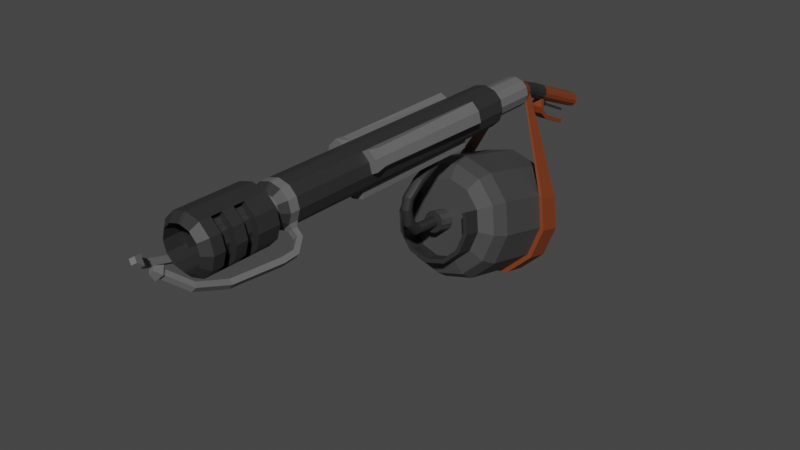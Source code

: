 # Source: flamethrower.blend  (saved by Blender 3.4.6; exported with 4.5.12 LTS)
import bpy
from mathutils import Matrix  # noqa: F401  (used for matrix-valued properties, if any)

bpy.ops.wm.read_factory_settings(use_empty=True)
scene = bpy.context.scene
scene.name = 'Scene'

# ---- collections
col_collection = bpy.data.collections.new('Collection'); scene.collection.children.link(col_collection)

# ---- materials (node trees are filled in below, after node groups)
mat_metal = bpy.data.materials.new('metal')
mat_metal.use_transparent_shadow = False
mat_handle = bpy.data.materials.new('handle')
mat_handle.use_transparent_shadow = False
mat_tank = bpy.data.materials.new('tank')
mat_tank.alpha_threshold = 0.0
mat_tank.use_transparent_shadow = False
mat_tank.roughness = 0.5
mat_tank.line_color = (0.0, 0.0, 0.0, 1.0)
mat_metal2 = bpy.data.materials.new('metal2')
mat_metal2.use_transparent_shadow = False

# ---- material node trees
mat_metal.use_nodes = True; mat_metal.node_tree.nodes.clear()
_N = mat_metal.node_tree.nodes; _L = mat_metal.node_tree.links
n0 = _N.new('ShaderNodeBsdfPrincipled'); n0.name = 'Principled BSDF'; n0.location = (10, 300)
n0.distribution = 'GGX'
n0.subsurface_method = 'RANDOM_WALK_SKIN'
n0.inputs[0].default_value = (0.02539, 0.02539, 0.02539, 1.0)
n0.inputs[3].default_value = 1.45
n0.inputs[27].default_value = (0.0, 0.0, 0.0, 1.0)
n0.inputs[28].default_value = 1.0
n1 = _N.new('ShaderNodeOutputMaterial'); n1.name = 'Material Output'; n1.location = (300, 300)
_L.new(n0.outputs[0], n1.inputs[0])
n1.is_active_output = True
mat_handle.use_nodes = True; mat_handle.node_tree.nodes.clear()
_N = mat_handle.node_tree.nodes; _L = mat_handle.node_tree.links
n0 = _N.new('ShaderNodeBsdfPrincipled'); n0.name = 'Principled BSDF'; n0.location = (10, 300)
n0.distribution = 'GGX'
n0.subsurface_method = 'RANDOM_WALK_SKIN'
n0.inputs[0].default_value = (0.2019, 0.04287, 0.01148, 1.0)
n0.inputs[3].default_value = 1.45
n0.inputs[27].default_value = (0.0, 0.0, 0.0, 1.0)
n0.inputs[28].default_value = 1.0
n1 = _N.new('ShaderNodeOutputMaterial'); n1.name = 'Material Output'; n1.location = (300, 300)
_L.new(n0.outputs[0], n1.inputs[0])
n1.is_active_output = True
mat_tank.use_nodes = True; mat_tank.node_tree.nodes.clear()
_N = mat_tank.node_tree.nodes; _L = mat_tank.node_tree.links
n0 = _N.new('ShaderNodeOutputMaterial'); n0.name = 'Material Output'; n0.location = (300, 300)
n1 = _N.new('ShaderNodeBsdfPrincipled'); n1.name = 'Principled BSDF'; n1.location = (10, 300)
n1.distribution = 'GGX'
n1.subsurface_method = 'RANDOM_WALK_SKIN'
n1.inputs[0].default_value = (0.05497, 0.05497, 0.05497, 1.0)
n1.inputs[3].default_value = 1.45
n1.inputs[27].default_value = (0.0, 0.0, 0.0, 1.0)
n1.inputs[28].default_value = 1.0
_L.new(n1.outputs[0], n0.inputs[0])
n0.is_active_output = True
mat_metal2.use_nodes = True; mat_metal2.node_tree.nodes.clear()
_N = mat_metal2.node_tree.nodes; _L = mat_metal2.node_tree.links
n0 = _N.new('ShaderNodeBsdfPrincipled'); n0.name = 'Principled BSDF'; n0.location = (10, 300)
n0.distribution = 'GGX'
n0.subsurface_method = 'RANDOM_WALK_SKIN'
n0.inputs[0].default_value = (0.1329, 0.1329, 0.1329, 1.0)
n0.inputs[3].default_value = 1.45
n0.inputs[27].default_value = (0.0, 0.0, 0.0, 1.0)
n0.inputs[28].default_value = 1.0
n1 = _N.new('ShaderNodeOutputMaterial'); n1.name = 'Material Output'; n1.location = (300, 300)
_L.new(n0.outputs[0], n1.inputs[0])
n1.is_active_output = True

# ---- world
world_world = bpy.data.worlds.new('World'); scene.world = world_world
world_world.use_nodes = True; world_world.node_tree.nodes.clear()
_N = world_world.node_tree.nodes; _L = world_world.node_tree.links
n0 = _N.new('ShaderNodeOutputWorld'); n0.name = 'World Output'; n0.location = (300, 300)
n1 = _N.new('ShaderNodeBackground'); n1.name = 'Background'; n1.location = (10, 300)
n1.inputs[0].default_value = (0.05088, 0.05088, 0.05088, 1.0)
_L.new(n1.outputs[0], n0.inputs[0])
n0.is_active_output = True
world_world.color = (0.05088, 0.05088, 0.05088)
world_world.use_sun_shadow = False
world_world.sun_shadow_jitter_overblur = 0.0

# ---- meshes
me_cylinder = bpy.data.meshes.new('Cylinder')
me_cylinder.from_pydata([(0.0, 1.27, 0.3695), (0.0, 1.09, 1.0), (0.0, 1.289, 0.8515), (0.0, -0.7335, 0.5906), (0.0, -0.2255, 1.318), (0.0, -0.4709, 1.276), (0.2145, 1.257, 0.3136), (0.5, 1.058, 0.8702), (0.451, 1.261, 0.734), (0.08711, -0.739, 0.568), (0.5, -0.2569, 1.187), (0.451, -0.4992, 1.158), (0.3715, 1.22, 0.161), (0.866, 0.9726, 0.5144), (0.7811, 1.183, 0.4131), (0.1509, -0.754, 0.506), (0.866, -0.3427, 0.8315), (0.7811, -0.5766, 0.8375), (0.4289, 1.17, -0.04751), (1.0, 0.8554, 0.02831), (0.9019, 1.078, -0.0253), (0.1742, -0.7744, 0.4213), (1.0, -0.4599, 0.3455), (0.9019, -0.6823, 0.3991), (0.3715, 1.12, -0.256), (0.866, 0.7382, -0.4578), (0.7811, 0.9721, -0.4637), (0.1509, -0.7948, 0.3366), (0.866, -0.5771, -0.1406), (0.7811, -0.788, -0.03932), (0.2145, 1.083, -0.4086), (0.5, 0.6524, -0.8136), (0.451, 0.8947, -0.7846), (0.08711, -0.8097, 0.2746), (0.5, -0.6629, -0.4964), (0.451, -0.8654, -0.3602), (0.0, 1.069, -0.4645), (0.0, 0.621, -0.9438), (0.0, 0.8664, -0.9021), (0.0, -0.8152, 0.2519), (0.0, -0.6943, -0.6267), (0.0, -0.8937, -0.4777), (0.3326, 1.305, 0.5124), (0.0, 1.326, 0.5991), (0.576, 1.248, 0.2758), (0.6651, 1.17, -0.04751), (0.576, 1.092, -0.3708), (0.3326, 1.035, -0.6075), (0.0, 1.014, -0.6941), (0.3326, 1.46, 0.475), (0.0, 1.481, 0.5616), (0.576, 1.403, 0.2383), (0.6651, 1.325, -0.08494), (0.576, 1.247, -0.4082), (0.3326, 1.19, -0.6449), (0.0, 1.169, -0.7315), (0.2996, 1.447, 0.4196), (0.0, 1.466, 0.4976), (0.519, 1.395, 0.2063), (0.5992, 1.325, -0.08494), (0.519, 1.255, -0.3762), (0.2996, 1.204, -0.5894), (0.0, 1.185, -0.6675), (0.0, -0.6185, 1.068), (0.3326, -0.6394, 0.9812), (0.576, -0.6964, 0.7446), (0.6651, -0.7744, 0.4213), (0.576, -0.8523, 0.09799), (0.3326, -0.9094, -0.1387), (0.0, -0.9303, -0.2253), (0.576, -0.9837, 0.8138), (0.6651, -1.062, 0.4905), (0.576, -1.14, 0.1673), (0.3326, -1.197, -0.0694), (0.0, -1.218, -0.156), (0.5145, -0.992, 0.7793), (0.5941, -1.062, 0.4905), (0.5145, -1.131, 0.2018), (0.2971, -1.182, -0.009646), (0.0, -1.201, -0.08703), (0.0, -0.6351, 0.9989), (0.2971, -0.6538, 0.9215), (0.5145, -0.7048, 0.7101), (0.5941, -0.7744, 0.4213), (0.5145, -0.844, 0.1325), (0.2971, -0.895, -0.07891), (0.0, -0.9136, -0.1563), (0.0, -1.002, 0.6553), (0.08711, -1.007, 0.6326), (0.1509, -1.022, 0.5706), (0.1742, -1.042, 0.4859), (0.1509, -1.063, 0.4012), (0.08711, -1.078, 0.3393), (0.0, -1.083, 0.3166), (0.0, -1.027, 0.572), (0.04367, -1.029, 0.5604), (0.07564, -1.035, 0.5289), (0.08734, -1.042, 0.4859), (0.07564, -1.05, 0.4429), (0.04367, -1.055, 0.4114), (0.0, -1.057, 0.3999), (0.0, -1.428, 0.6109), (0.04367, -1.433, 0.6004), (0.07564, -1.447, 0.5716), (0.08734, -1.466, 0.5322), (0.07564, -1.485, 0.4928), (0.04367, -1.499, 0.464), (0.0, -1.504, 0.4534), (0.0, -1.571, 0.7547), (0.04367, -1.581, 0.7493), (0.07564, -1.609, 0.7345), (0.08734, -1.648, 0.7143), (0.07564, -1.687, 0.694), (0.04367, -1.715, 0.6792), (0.0, -1.726, 0.6738), (0.0, -1.605, 0.9577), (0.04367, -1.617, 0.9581), (0.07564, -1.649, 0.959), (0.08734, -1.692, 0.9603), (0.07564, -1.736, 0.9616), (0.04367, -1.768, 0.9626), (0.0, -1.78, 0.963), (0.0, -1.58, 1.075), (0.04367, -1.589, 1.082), (0.07564, -1.616, 1.099), (0.08734, -1.653, 1.123), (0.07564, -1.69, 1.146), (0.04367, -1.717, 1.164), (0.0, -1.727, 1.17), (0.0, -1.355, 1.246), (0.04367, -1.362, 1.256), (0.07564, -1.379, 1.283), (0.08734, -1.402, 1.32), (0.07564, -1.425, 1.356), (0.04367, -1.443, 1.384), (0.0, -1.449, 1.393), (0.0, -1.013, 1.419), (0.04367, -1.02, 1.428), (0.07564, -1.04, 1.453), (0.08734, -1.067, 1.487), (0.07564, -1.095, 1.521), (0.04367, -1.115, 1.546), (0.0, -1.122, 1.555), (0.0, -0.829, 1.646), (0.04367, -0.8399, 1.65), (0.07564, -0.8695, 1.662), (0.08734, -0.91, 1.679), (0.07564, -0.9505, 1.695), (0.04367, -0.9801, 1.707), (0.0, -0.9909, 1.712), (0.0, -0.7934, 2.026), (0.04367, -0.8051, 2.027), (0.07564, -0.8369, 2.03), (0.08734, -0.8805, 2.033), (0.07564, -0.924, 2.037), (0.04367, -0.9558, 2.039), (0.0, -0.9675, 2.04), (0.01405, -4.41, 1.694), (0.01405, 0.2047, 1.694), (0.01405, 0.2047, 2.372), (0.01405, -4.41, 2.372), (0.1837, 0.2047, 2.327), (0.1837, -4.41, 2.327), (0.3079, 0.2047, 2.203), (0.3079, -4.41, 2.203), (0.3534, 0.2047, 2.033), (0.3534, -4.41, 2.033), (0.3079, 0.2047, 1.863), (0.3079, -4.41, 1.863), (0.1837, 0.2047, 1.739), (0.1837, -4.41, 1.739), (0.1373, 0.3233, 2.247), (0.2276, 0.3233, 2.156), (0.01405, 0.3233, 2.28), (0.01405, 0.3233, 1.786), (0.2606, 0.3233, 2.033), (0.2276, 0.3233, 1.91), (0.1373, 0.3233, 1.819), (0.1373, 1.04, 2.247), (0.2276, 1.04, 2.156), (0.01405, 1.04, 2.28), (0.01405, 1.04, 1.786), (0.2606, 1.04, 2.033), (0.2276, 1.04, 1.91), (0.1373, 1.04, 1.819), (0.1837, -0.5172, 2.327), (0.01405, -0.5172, 2.372), (0.01405, -0.5172, 1.694), (0.3079, -0.5172, 2.203), (0.3534, -0.5172, 2.033), (0.3079, -0.5172, 1.863), (0.1837, -0.5172, 1.739), (0.01405, -2.864, 1.694), (0.1837, -2.864, 2.327), (0.01405, -2.864, 2.372), (0.3079, -2.864, 2.203), (0.3534, -2.864, 2.033), (0.3079, -2.864, 1.863), (0.1837, -2.864, 1.739), (0.1837, -2.864, 1.608), (0.1837, -0.5172, 1.608), (0.01405, -0.5172, 1.562), (0.01405, -2.864, 1.562), (0.2959, -2.864, 2.386), (0.2959, -0.5172, 2.386), (0.4201, -2.864, 2.262), (0.4201, -0.5172, 2.262), (0.4656, -2.864, 2.092), (0.4656, -0.5172, 2.092), (0.209, -4.509, 2.146), (0.1266, -4.509, 2.228), (0.01405, -4.509, 2.258), (0.01405, -4.509, 1.808), (0.2392, -4.509, 2.033), (0.209, -4.509, 1.92), (0.1266, -4.509, 1.838), (0.209, -4.607, 2.146), (0.1266, -4.607, 2.228), (0.01405, -4.607, 2.258), (0.01405, -4.607, 1.808), (0.2392, -4.607, 2.033), (0.209, -4.607, 1.92), (0.1266, -4.607, 1.838), (0.3986, -4.705, 2.255), (0.236, -4.705, 2.418), (0.01405, -4.705, 2.477), (0.01405, -4.705, 1.589), (0.458, -4.705, 2.033), (0.3986, -4.705, 1.811), (0.236, -4.705, 1.649), (0.3986, -5.784, 2.255), (0.236, -5.784, 2.418), (0.01405, -5.784, 2.477), (0.01405, -5.784, 1.589), (0.458, -5.784, 2.033), (0.3986, -5.784, 1.811), (0.236, -5.784, 1.649), (0.2942, -5.898, 2.195), (0.1758, -5.898, 2.313), (0.01405, -5.898, 2.357), (0.01405, -5.898, 1.71), (0.3376, -5.898, 2.033), (0.2942, -5.898, 1.871), (0.1758, -5.898, 1.753), (0.01405, -5.604, 2.477), (0.01405, -5.424, 2.477), (0.01405, -5.244, 2.477), (0.01405, -5.064, 2.477), (0.01405, -4.885, 2.477), (0.236, -4.885, 1.649), (0.236, -5.064, 1.649), (0.236, -5.244, 1.649), (0.236, -5.424, 1.649), (0.236, -5.604, 1.649), (0.01405, -5.604, 1.589), (0.01405, -5.424, 1.589), (0.01405, -5.244, 1.589), (0.01405, -5.064, 1.589), (0.01405, -4.885, 1.589), (0.3986, -4.885, 2.255), (0.3986, -5.064, 2.255), (0.3986, -5.244, 2.255), (0.3986, -5.424, 2.255), (0.3986, -5.604, 2.255), (0.458, -5.604, 2.033), (0.458, -5.424, 2.033), (0.458, -5.244, 2.033), (0.458, -5.064, 2.033), (0.458, -4.885, 2.033), (0.236, -5.604, 2.418), (0.236, -5.424, 2.418), (0.236, -5.244, 2.418), (0.236, -5.064, 2.418), (0.236, -4.885, 2.418), (0.3986, -5.604, 1.811), (0.3986, -5.424, 1.811), (0.3986, -5.244, 1.811), (0.3986, -5.064, 1.811), (0.3986, -4.885, 1.811), (0.0, -4.41, 2.369), (0.0, 0.2047, 2.369), (0.0, -4.41, 1.697), (0.0, 0.2047, 1.697), (0.0, 0.3233, 2.276), (0.0, 0.3233, 1.79), (0.0, 1.04, 2.276), (0.0, 1.04, 1.79), (0.0, -0.5172, 1.697), (0.0, -0.5172, 2.369), (0.0, -2.864, 1.697), (0.0, -2.864, 2.369), (0.0, -0.5172, 1.566), (0.0, -2.864, 1.566), (0.0, -4.509, 2.254), (0.0, -4.509, 1.812), (0.0, -4.607, 2.254), (0.0, -4.607, 1.812), (0.0, -4.705, 2.473), (0.0, -4.705, 1.593), (0.0, -5.784, 2.473), (0.0, -5.784, 1.593), (0.0, -5.898, 2.353), (0.0, -5.898, 1.713), (0.0, -4.885, 1.593), (0.0, -5.064, 1.593), (0.0, -5.244, 1.593), (0.0, -5.424, 1.593), (0.0, -5.604, 1.593), (0.0, -4.885, 2.473), (0.0, -5.064, 2.473), (0.0, -5.244, 2.473), (0.0, -5.424, 2.473), (0.0, -5.604, 2.473), (0.07714, -5.064, 1.649), (0.07714, -5.244, 1.649), (0.07714, -5.424, 1.649), (0.07714, -5.604, 1.649), (0.2397, -5.064, 2.255), (0.2397, -5.244, 2.255), (0.2397, -5.424, 2.255), (0.2397, -5.604, 2.255), (0.2991, -5.604, 2.033), (0.2991, -5.424, 2.033), (0.2991, -5.244, 2.033), (0.2991, -5.064, 2.033), (0.07714, -5.604, 2.418), (0.07714, -5.424, 2.418), (0.07714, -5.244, 2.418), (0.07714, -5.064, 2.418), (0.2397, -5.604, 1.811), (0.2397, -5.424, 1.811), (0.2397, -5.244, 1.811), (0.2397, -5.064, 1.811), (0.2942, -4.771, 2.195), (0.1758, -4.771, 2.313), (0.01405, -4.771, 2.357), (0.0, -4.771, 1.713), (0.01405, -4.771, 1.71), (0.3376, -4.771, 2.033), (0.2942, -4.771, 1.871), (0.1758, -4.771, 1.753), (0.0, -4.771, 2.353), (0.1837, -2.7, 2.327), (0.01405, -2.7, 2.372), (0.3534, -2.7, 2.033), (0.3079, -2.7, 1.863), (0.1837, -2.7, 1.739), (0.1837, -2.7, 1.608), (0.01405, -2.7, 1.562), (0.316, -2.682, 2.357), (0.4147, -2.682, 2.259), (0.4509, -2.682, 2.124), (0.0, -2.7, 1.566), (0.0, -2.7, 2.369), (0.1837, -2.53, 2.327), (0.01405, -2.53, 2.372), (0.3534, -2.53, 2.033), (0.3079, -2.53, 1.863), (0.1837, -2.53, 1.739), (0.1837, -2.53, 1.608), (0.316, -2.548, 2.357), (0.4147, -2.548, 2.259), (0.4509, -2.548, 2.124), (0.0, -2.53, 1.566), (0.0, -2.53, 2.369), (0.01405, -2.53, 1.562), (0.1254, 1.225, 2.141), (0.171, 1.225, 2.095), (0.06306, 1.225, 2.158), (0.0, 1.225, 2.156), (0.1877, 1.225, 2.033), (0.171, 1.225, 1.971), (0.1254, 1.225, 1.925), (0.06306, 1.225, 1.908), (0.0, 1.225, 1.91), (0.1254, 1.225, 2.141), (0.171, 1.225, 2.095), (0.06306, 1.225, 2.158), (0.0, 1.225, 2.156), (0.1877, 1.225, 2.033), (0.171, 1.225, 1.971), (0.1254, 1.225, 1.925), (0.06306, 1.225, 1.908), (0.0, 1.225, 1.91), (0.06561, 1.596, 2.014), (0.1115, 1.578, 1.973), (0.0, 1.603, 2.029), (0.0, 1.602, 2.027), (0.1286, 1.554, 1.915), (0.1122, 1.531, 1.857), (0.06687, 1.514, 1.815), (0.0, 1.508, 1.799), (0.0, 1.509, 1.8), (0.0, 0.7053, 1.093), (0.5, 0.6739, 0.9629), (0.866, 0.5881, 0.6071), (1.0, 0.4709, 0.121), (0.866, 0.3537, -0.365), (0.5, 0.2679, -0.7209), (0.0, 0.2365, -0.8511), (0.9339, 0.9634, 0.4763), (1.068, 0.8462, -0.009798), (0.9339, 0.729, -0.4959), (0.5679, 0.6432, -0.8517), (0.0, 0.6118, -0.9819), (0.9339, 0.5789, 0.569), (1.068, 0.4617, 0.08292), (0.9339, 0.3445, -0.4032), (0.5679, 0.2587, -0.759), (0.0, 0.2273, -0.8892), (0.1087, 1.117, 2.128), (0.1087, 1.254, 2.095), (0.1327, 1.25, 2.082), (0.1327, 1.114, 2.114), (0.01405, -4.254, 1.694), (0.1837, -4.254, 2.327), (0.01405, -4.254, 2.372), (0.3079, -4.254, 2.203), (0.3534, -4.254, 2.033), (0.3079, -4.254, 1.863), (0.1837, -4.254, 1.739), (0.0, -4.254, 1.697), (0.0, -4.254, 2.369), (0.255, -4.376, 1.722), (0.3249, -4.376, 1.792), (0.3249, -4.288, 1.792), (0.255, -4.288, 1.722), (0.3333, -4.37, 1.641), (0.4016, -4.375, 1.712), (0.4299, -4.294, 1.69), (0.3617, -4.29, 1.619), (0.4492, -4.549, 1.555), (0.512, -4.557, 1.631), (0.5762, -4.523, 1.581), (0.5135, -4.515, 1.505), (0.4674, -4.788, 1.55), (0.5274, -4.796, 1.628), (0.5973, -4.789, 1.575), (0.5374, -4.781, 1.497), (0.4675, -4.786, 1.55), (0.5272, -4.79, 1.628), (0.5973, -4.792, 1.575), (0.5375, -4.787, 1.496), (0.4311, -5.613, 1.59), (0.4899, -5.608, 1.669), (0.5584, -5.633, 1.62), (0.4995, -5.639, 1.541), (0.3709, -6.097, 1.745), (0.4347, -6.079, 1.819), (0.4958, -6.127, 1.777), (0.432, -6.145, 1.704), (0.1499, -6.352, 1.95), (0.2187, -6.33, 2.017), (0.2753, -6.384, 1.978), (0.2065, -6.407, 1.911), (0.09825, -6.366, 1.96), (0.2123, -6.329, 2.071), (0.306, -6.419, 2.006), (0.192, -6.457, 1.895), (0.1108, -6.465, 2.038), (0.1706, -6.445, 2.096), (0.2199, -6.493, 2.062), (0.16, -6.513, 2.003), (0.2996, 1.292, 0.457), (0.0, 1.31, 0.535), (0.519, 1.24, 0.2438), (0.5992, 1.17, -0.04751), (0.519, 1.1, -0.3388), (0.2996, 1.048, -0.552), (0.0, 1.029, -0.6301), (0.0, 1.101, 0.4102), (0.0, 0.9003, -0.4237), (0.2145, 1.088, 0.3544), (0.3715, 1.051, 0.2017), (0.4289, 1.001, -0.00675), (0.3715, 0.9506, -0.2152), (0.2145, 0.9138, -0.3679), (0.08174, 2.817, 1.512), (0.1276, 2.799, 1.47), (0.0, 2.824, 1.526), (0.0, 2.823, 1.525), (0.1447, 2.775, 1.412), (0.1284, 2.751, 1.355), (0.083, 2.734, 1.312), (0.0, 2.729, 1.296), (0.0, 2.729, 1.298), (0.07009, 1.758, 1.714), (0.06883, 1.84, 1.914), (0.0, 1.847, 1.929), (0.1155, 1.775, 1.757), (0.0, 1.846, 1.927), (0.0, 1.752, 1.698), (0.1318, 1.798, 1.815), (0.1147, 1.822, 1.872), (0.0, 1.753, 1.7), (0.07098, 1.825, 1.687), (0.06972, 1.907, 1.886), (0.0, 1.819, 1.67), (0.1327, 1.865, 1.787), (0.0, 1.82, 1.672), (0.0, 1.914, 1.901), (0.1163, 1.842, 1.729), (0.0, 1.913, 1.899), (0.1156, 1.889, 1.845), (0.0, 1.709, 1.588), (0.09749, 1.714, 1.588), (0.09838, 1.782, 1.588), (0.0, 1.776, 1.588), (0.0, 1.734, 1.465), (0.09749, 1.739, 1.468), (0.09838, 1.797, 1.502), (0.0, 1.792, 1.499), (0.0, 1.871, 1.331), (0.09749, 1.874, 1.336), (0.09838, 1.921, 1.384), (0.0, 1.917, 1.38), (0.0, 2.386, 1.095), (0.09749, 2.387, 1.101), (0.09838, 2.401, 1.167), (0.0, 2.4, 1.161), (0.0, 1.954, 1.576), (0.05052, 1.956, 1.582), (0.0, 1.938, 1.546), (0.06048, 1.94, 1.546), (0.0, 2.457, 1.335), (0.04424, 2.459, 1.341), (0.0, 2.441, 1.305), (0.0542, 2.443, 1.305), (0.0, 0.4229, 1.161), (0.5, 0.3915, 1.031), (0.866, 0.3057, 0.6752), (1.0, 0.1885, 0.1891), (0.866, 0.0713, -0.297), (0.5, -0.01449, -0.6528), (0.0, -0.0459, -0.783)], [], [(530, 16, 22, 531), (531, 22, 28, 532), (532, 28, 34, 533), (533, 34, 40, 534), (529, 10, 16, 530), (528, 4, 10, 529), (1, 7, 8, 2), (2, 8, 42, 43), (10, 4, 5, 11), (11, 5, 63, 64), (7, 13, 14, 8), (8, 14, 44, 42), (16, 10, 11, 17), (17, 11, 64, 65), (13, 19, 20, 14), (14, 20, 45, 44), (22, 16, 17, 23), (23, 17, 65, 66), (19, 25, 26, 20), (20, 26, 46, 45), (28, 22, 23, 29), (29, 23, 66, 67), (25, 31, 32, 26), (26, 32, 47, 46), (34, 28, 29, 35), (35, 29, 67, 68), (31, 37, 38, 32), (32, 38, 48, 47), (40, 34, 35, 41), (41, 35, 68, 69), (24, 30, 476, 475), (466, 465, 58, 59), (465, 463, 56, 58), (463, 464, 57, 56), (47, 48, 55, 54), (43, 42, 49, 50), (44, 45, 52, 51), (56, 57, 50, 49), (58, 56, 49, 51), (59, 58, 51, 52), (60, 59, 52, 53), (61, 60, 53, 54), (62, 61, 54, 55), (45, 46, 53, 52), (467, 466, 59, 60), (468, 467, 60, 61), (42, 44, 51, 49), (46, 47, 54, 53), (469, 468, 61, 62), (80, 81, 64, 63), (81, 82, 65, 64), (69, 68, 73, 74), (66, 65, 70, 71), (65, 82, 75, 70), (75, 76, 71, 70), (76, 77, 72, 71), (77, 78, 73, 72), (78, 79, 74, 73), (67, 66, 71, 72), (82, 83, 76, 75), (83, 84, 77, 76), (84, 85, 78, 77), (68, 67, 72, 73), (85, 86, 79, 78), (3, 9, 81, 80), (9, 15, 82, 81), (15, 21, 83, 82), (21, 27, 84, 83), (27, 33, 85, 84), (33, 39, 86, 85), (92, 91, 98, 99), (15, 9, 88, 89), (39, 33, 92, 93), (21, 15, 89, 90), (27, 21, 90, 91), (9, 3, 87, 88), (33, 27, 91, 92), (99, 98, 105, 106), (89, 88, 95, 96), (93, 92, 99, 100), (90, 89, 96, 97), (91, 90, 97, 98), (88, 87, 94, 95), (96, 95, 102, 103), (100, 99, 106, 107), (97, 96, 103, 104), (98, 97, 104, 105), (95, 94, 101, 102), (109, 108, 115, 116), (106, 105, 112, 113), (103, 102, 109, 110), (107, 106, 113, 114), (104, 103, 110, 111), (105, 104, 111, 112), (102, 101, 108, 109), (113, 112, 119, 120), (110, 109, 116, 117), (114, 113, 120, 121), (111, 110, 117, 118), (112, 111, 118, 119), (126, 125, 132, 133), (116, 115, 122, 123), (120, 119, 126, 127), (117, 116, 123, 124), (121, 120, 127, 128), (118, 117, 124, 125), (119, 118, 125, 126), (133, 132, 139, 140), (123, 122, 129, 130), (127, 126, 133, 134), (124, 123, 130, 131), (128, 127, 134, 135), (125, 124, 131, 132), (130, 129, 136, 137), (134, 133, 140, 141), (131, 130, 137, 138), (135, 134, 141, 142), (132, 131, 138, 139), (140, 139, 146, 147), (137, 136, 143, 144), (141, 140, 147, 148), (138, 137, 144, 145), (142, 141, 148, 149), (139, 138, 145, 146), (147, 146, 153, 154), (144, 143, 150, 151), (148, 147, 154, 155), (145, 144, 151, 152), (149, 148, 155, 156), (146, 145, 152, 153), (166, 164, 209, 213), (418, 166, 168, 419), (417, 164, 166, 418), (415, 162, 164, 417), (416, 160, 162, 415), (422, 279, 160, 416), (167, 169, 177, 176), (420, 170, 157, 414), (419, 168, 424, 425), (280, 159, 173, 283), (165, 167, 176, 175), (161, 163, 172, 171), (159, 161, 171, 173), (163, 165, 175, 172), (169, 158, 174, 177), (173, 171, 178, 180), (175, 176, 183, 182), (176, 177, 184, 183), (171, 172, 179, 178), (283, 173, 180, 285), (177, 174, 181, 184), (172, 175, 182, 179), (167, 190, 191, 169), (169, 191, 187, 158), (280, 288, 186, 159), (159, 186, 185, 161), (161, 185, 188, 163), (163, 188, 189, 165), (165, 189, 190, 167), (345, 197, 198, 346), (198, 192, 202, 199), (353, 290, 194, 343), (343, 194, 193, 342), (342, 193, 203, 349), (195, 196, 207, 205), (344, 196, 197, 345), (347, 199, 202, 348), (187, 191, 200, 201), (287, 187, 201, 291), (346, 198, 199, 347), (349, 203, 205, 350), (350, 205, 207, 351), (189, 188, 206, 208), (356, 189, 208, 362), (193, 195, 205, 203), (188, 185, 204, 206), (212, 215, 222, 219), (162, 160, 211, 210), (164, 162, 210, 209), (281, 157, 212, 294), (157, 170, 215, 212), (170, 168, 214, 215), (168, 166, 213, 214), (213, 209, 216, 220), (210, 211, 218, 217), (214, 213, 220, 221), (215, 214, 221, 222), (209, 210, 217, 216), (294, 212, 219, 296), (219, 222, 229, 226), (220, 216, 223, 227), (217, 218, 225, 224), (221, 220, 227, 228), (222, 221, 228, 229), (216, 217, 224, 223), (296, 219, 226, 298), (300, 233, 240, 302), (254, 253, 236, 233), (264, 263, 230, 234), (269, 244, 232, 231), (274, 264, 234, 235), (253, 274, 235, 236), (263, 269, 231, 230), (307, 254, 233, 300), (241, 237, 333, 338), (233, 236, 243, 240), (234, 230, 237, 241), (231, 232, 239, 238), (235, 234, 241, 242), (236, 235, 242, 243), (230, 231, 238, 237), (298, 226, 258, 303), (303, 258, 257, 304), (304, 257, 256, 305), (305, 256, 255, 306), (306, 255, 254, 307), (223, 224, 273, 259), (259, 273, 272, 260), (272, 271, 327, 328), (261, 271, 270, 262), (261, 266, 323, 318), (229, 228, 278, 249), (249, 278, 277, 250), (276, 251, 314, 331), (251, 276, 275, 252), (264, 274, 329, 321), (228, 227, 268, 278), (278, 268, 267, 277), (267, 260, 317, 324), (276, 266, 265, 275), (250, 277, 332, 313), (224, 225, 248, 273), (273, 248, 247, 272), (272, 247, 246, 271), (271, 246, 245, 270), (270, 245, 244, 269), (227, 223, 259, 268), (268, 259, 260, 267), (270, 269, 325, 326), (266, 261, 262, 265), (275, 265, 322, 330), (226, 229, 249, 258), (258, 249, 250, 257), (257, 250, 251, 256), (256, 251, 252, 255), (255, 252, 253, 254), (245, 311, 312, 244), (246, 310, 311, 245), (247, 309, 310, 246), (248, 308, 309, 247), (244, 312, 299, 232), (232, 299, 301, 239), (225, 297, 308, 248), (218, 295, 297, 225), (211, 293, 295, 218), (348, 202, 292, 352), (192, 289, 292, 202), (180, 178, 366, 368), (174, 284, 286, 181), (158, 282, 284, 174), (158, 187, 287, 282), (414, 157, 281, 421), (160, 279, 293, 211), (151, 150, 156, 155, 154, 153, 152), (317, 328, 327, 318), (319, 326, 325, 320), (313, 332, 331, 314), (315, 330, 329, 316), (332, 324, 323, 331), (330, 322, 321, 329), (324, 317, 318, 323), (322, 319, 320, 321), (252, 275, 330, 315), (265, 262, 319, 322), (260, 272, 328, 317), (251, 250, 313, 314), (274, 253, 316, 329), (263, 264, 321, 320), (271, 261, 318, 327), (262, 270, 326, 319), (253, 252, 315, 316), (277, 267, 324, 332), (269, 263, 320, 325), (266, 276, 331, 323), (336, 337, 340, 339, 338, 333, 334, 335, 341), (237, 238, 334, 333), (242, 241, 338, 339), (239, 301, 341, 335), (238, 239, 335, 334), (243, 242, 339, 340), (302, 240, 337, 336), (240, 243, 340, 337), (365, 348, 352, 363), (196, 344, 351, 207), (361, 350, 351, 362), (360, 349, 350, 361), (358, 346, 347, 359), (359, 347, 348, 365), (356, 344, 345, 357), (354, 342, 349, 360), (355, 343, 342, 354), (364, 353, 343, 355), (357, 345, 346, 358), (190, 357, 358, 191), (288, 364, 355, 186), (186, 355, 354, 185), (185, 354, 360, 204), (189, 356, 357, 190), (200, 359, 365, 201), (191, 358, 359, 200), (204, 360, 361, 206), (206, 361, 362, 208), (201, 365, 363, 291), (344, 356, 362, 351), (366, 367, 376, 375), (183, 184, 372, 371), (285, 180, 368, 369), (184, 181, 373, 372), (179, 182, 370, 367), (181, 286, 374, 373), (178, 179, 367, 366), (182, 183, 371, 370), (382, 383, 392, 391), (373, 374, 383, 382), (370, 371, 380, 379), (368, 366, 375, 377), (371, 372, 381, 380), (369, 368, 377, 378), (372, 373, 382, 381), (367, 370, 379, 376), (500, 496, 477, 479), (379, 380, 389, 388), (377, 375, 384, 386), (380, 381, 390, 389), (378, 377, 386, 387), (381, 382, 391, 390), (376, 379, 388, 385), (375, 376, 385, 384), (1, 393, 394, 7), (7, 394, 395, 13), (397, 398, 408, 407), (398, 399, 409, 408), (19, 13, 400, 401), (25, 19, 401, 402), (403, 408, 409, 404), (402, 407, 408, 403), (401, 406, 407, 402), (400, 405, 406, 401), (13, 395, 410, 411), (396, 397, 407, 406), (37, 31, 403, 404), (395, 396, 406, 405), (31, 25, 402, 403), (411, 410, 413, 412), (405, 400, 412, 413), (400, 13, 411, 412), (395, 405, 413, 410), (192, 414, 421, 289), (197, 419, 420, 198), (198, 420, 414, 192), (290, 422, 416, 194), (194, 416, 415, 193), (193, 415, 417, 195), (195, 417, 418, 196), (196, 418, 419, 197), (426, 425, 429, 430), (420, 419, 425, 426), (168, 170, 423, 424), (170, 420, 426, 423), (427, 430, 434, 431), (425, 424, 428, 429), (423, 426, 430, 427), (424, 423, 427, 428), (434, 433, 437, 438), (428, 427, 431, 432), (430, 429, 433, 434), (429, 428, 432, 433), (437, 436, 440, 441), (433, 432, 436, 437), (431, 434, 438, 435), (432, 431, 435, 436), (439, 442, 446, 443), (435, 438, 442, 439), (436, 435, 439, 440), (438, 437, 441, 442), (446, 445, 449, 450), (440, 439, 443, 444), (442, 441, 445, 446), (441, 440, 444, 445), (447, 450, 454, 451), (445, 444, 448, 449), (443, 446, 450, 447), (444, 443, 447, 448), (454, 453, 457, 458), (448, 447, 451, 452), (450, 449, 453, 454), (449, 448, 452, 453), (455, 458, 462, 459), (453, 452, 456, 457), (451, 454, 458, 455), (452, 451, 455, 456), (461, 460, 459, 462), (456, 455, 459, 460), (458, 457, 461, 462), (457, 456, 460, 461), (6, 0, 464, 463), (12, 6, 463, 465), (18, 12, 465, 466), (24, 18, 466, 467), (30, 24, 467, 468), (36, 30, 468, 469), (470, 472, 473, 474, 475, 476, 471), (12, 18, 474, 473), (0, 6, 472, 470), (30, 36, 471, 476), (18, 24, 475, 474), (6, 12, 473, 472), (484, 485, 480, 479, 477, 478, 481, 482, 483), (501, 495, 483, 482), (502, 500, 479, 480), (495, 497, 484, 483), (503, 498, 481, 478), (496, 503, 478, 477), (497, 499, 485, 484), (498, 501, 482, 481), (388, 389, 489, 492), (391, 392, 494, 491), (384, 385, 493, 487), (385, 388, 492, 493), (390, 391, 491, 486), (387, 386, 488, 490), (389, 390, 486, 489), (386, 384, 487, 488), (492, 489, 501, 498), (491, 494, 499, 497), (487, 493, 503, 496), (493, 492, 498, 503), (491, 497, 507, 504), (490, 488, 500, 502), (489, 486, 495, 501), (488, 487, 496, 500), (504, 507, 511, 508), (507, 497, 520, 522), (495, 486, 505, 506), (486, 491, 504, 505), (511, 510, 514, 515), (505, 504, 508, 509), (507, 506, 510, 511), (506, 505, 509, 510), (512, 515, 519, 516), (510, 509, 513, 514), (508, 511, 515, 512), (509, 508, 512, 513), (517, 516, 519, 518), (513, 512, 516, 517), (515, 514, 518, 519), (514, 513, 517, 518), (521, 523, 527, 525), (497, 495, 521, 520), (506, 507, 522, 523), (495, 506, 523, 521), (524, 525, 527, 526), (523, 522, 526, 527), (522, 520, 524, 526), (520, 521, 525, 524), (393, 528, 529, 394), (394, 529, 530, 395), (398, 533, 534, 399), (397, 532, 533, 398), (396, 531, 532, 397), (395, 530, 531, 396)])
me_cylinder.polygons.foreach_set('material_index', [2, 2, 2, 2, 2, 2, 2, 2, 2, 2, 2, 2, 2, 2, 2, 2, 2, 2, 2, 2, 2, 2, 2, 2, 2, 2, 2, 2, 2, 2, 2, 2, 2, 2, 2, 2, 2, 2, 2, 2, 2, 2, 2, 2, 2, 2, 2, 2, 2, 2, 2, 0, 0, 0, 0, 0, 0, 0, 0, 0, 0, 0, 0, 0, 2, 2, 2, 2, 2, 2, 0, 2, 2, 2, 2, 2, 2, 0, 0, 0, 0, 0, 0, 0, 0, 0, 0, 0, 0, 0, 0, 0, 0, 0, 0, 0, 0, 0, 0, 0, 0, 0, 0, 0, 0, 0, 0, 0, 0, 0, 0, 0, 0, 0, 0, 0, 0, 0, 0, 0, 0, 0, 0, 0, 0, 0, 0, 0, 0, 0, 0, 3, 3, 3, 3, 3, 0, 3, 3, 0, 0, 0, 0, 0, 0, 3, 3, 3, 3, 3, 3, 3, 0, 0, 0, 0, 0, 0, 0, 0, 3, 0, 0, 3, 3, 0, 3, 3, 0, 3, 3, 3, 3, 3, 3, 3, 3, 0, 0, 0, 0, 0, 0, 3, 3, 3, 3, 3, 0, 0, 0, 0, 0, 0, 0, 0, 0, 0, 0, 0, 0, 0, 0, 0, 0, 0, 0, 0, 0, 0, 0, 0, 0, 0, 0, 0, 0, 0, 0, 0, 0, 0, 0, 0, 0, 0, 0, 0, 0, 0, 0, 0, 0, 0, 0, 0, 0, 0, 0, 0, 0, 0, 0, 0, 0, 0, 0, 0, 0, 0, 0, 0, 0, 0, 0, 0, 0, 1, 0, 0, 0, 3, 0, 0, 0, 0, 0, 0, 0, 0, 0, 0, 0, 0, 0, 0, 0, 0, 0, 0, 0, 0, 0, 0, 0, 0, 0, 0, 0, 0, 0, 0, 0, 3, 3, 3, 3, 3, 0, 3, 0, 0, 0, 0, 0, 0, 3, 0, 3, 3, 3, 3, 0, 3, 0, 0, 1, 0, 1, 0, 1, 1, 0, 0, 0, 0, 0, 0, 0, 0, 1, 0, 0, 0, 0, 0, 0, 0, 2, 2, 1, 1, 1, 1, 1, 1, 1, 1, 1, 1, 1, 1, 1, 0, 1, 1, 1, 0, 0, 0, 0, 0, 0, 0, 0, 3, 3, 3, 3, 3, 3, 3, 3, 3, 3, 3, 3, 3, 3, 3, 3, 3, 3, 3, 3, 3, 3, 3, 3, 3, 3, 3, 3, 3, 3, 3, 3, 3, 3, 3, 3, 3, 3, 3, 3, 2, 2, 2, 2, 2, 2, 2, 2, 2, 2, 2, 2, 1, 1, 0, 1, 1, 1, 0, 1, 0, 0, 0, 0, 0, 0, 0, 0, 1, 0, 1, 1, 0, 0, 1, 1, 0, 0, 1, 1, 1, 1, 1, 1, 0, 1, 0, 1, 1, 1, 1, 1, 0, 0, 0, 0, 0, 0, 0, 0, 2, 2, 2, 2, 2, 2])
_uv = me_cylinder.uv_layers.new(name='UVMap')
_uv.uv.foreach_set('vector', [0.8333, 0.7524, 0.8333, 0.9191, 0.75, 0.9191, 0.75, 0.7524, 0.75, 0.7524, 0.75, 0.9191, 0.6667, 0.9191, 0.6667, 0.7524, 0.6667, 0.7524, 0.6667, 0.9191, 0.5833, 0.9191, 0.5833, 0.7524, 0.5833, 0.7524, 0.5833, 0.9191, 0.5, 0.9191, 0.5, 0.7524, 0.9167, 0.7524, 0.9167, 0.9191, 0.8333, 0.9191, 0.8333, 0.7524, 1.0, 0.7524, 1.0, 0.9191, 0.9167, 0.9191, 0.9167, 0.7524, 1.0, 0.5809, 0.9167, 0.5809, 0.9208, 0.5, 0.9959, 0.5, 0.7559, 0.4884, 0.8641, 0.4594, 0.8298, 0.3882, 0.75, 0.4096, 0.9167, 0.9191, 1.0, 0.9191, 0.9959, 1.0, 0.9208, 1.0, 0.3641, 0.4594, 0.2559, 0.4884, 0.25, 0.4096, 0.3298, 0.3882, 0.9167, 0.5809, 0.8333, 0.5809, 0.8374, 0.5, 0.9126, 0.5, 0.8743, 0.4535, 0.9535, 0.3743, 0.8882, 0.3298, 0.8298, 0.3882, 0.8333, 0.9191, 0.9167, 0.9191, 0.9126, 1.0, 0.8374, 1.0, 0.4535, 0.3743, 0.3743, 0.4535, 0.3298, 0.3882, 0.3882, 0.3298, 0.8333, 0.5809, 0.75, 0.5809, 0.7541, 0.5, 0.8292, 0.5, 0.9594, 0.3641, 0.9884, 0.2559, 0.9096, 0.25, 0.8882, 0.3298, 0.75, 0.9191, 0.8333, 0.9191, 0.8292, 1.0, 0.7541, 1.0, 0.4884, 0.2559, 0.4594, 0.3641, 0.3882, 0.3298, 0.4096, 0.25, 0.75, 0.5809, 0.6667, 0.5809, 0.6708, 0.5, 0.7459, 0.5, 0.9884, 0.2441, 0.9594, 0.1359, 0.8882, 0.1702, 0.9096, 0.25, 0.6667, 0.9191, 0.75, 0.9191, 0.7459, 1.0, 0.6708, 1.0, 0.4594, 0.1359, 0.4884, 0.2441, 0.4096, 0.25, 0.3882, 0.1702, 0.6667, 0.5809, 0.5833, 0.5809, 0.5874, 0.5, 0.6626, 0.5, 0.9535, 0.1257, 0.8743, 0.04646, 0.8298, 0.1118, 0.8882, 0.1702, 0.5833, 0.9191, 0.6667, 0.9191, 0.6626, 1.0, 0.5874, 1.0, 0.3743, 0.04646, 0.4535, 0.1257, 0.3882, 0.1702, 0.3298, 0.1118, 0.5833, 0.5809, 0.5, 0.5809, 0.5041, 0.5, 0.5792, 0.5, 0.8641, 0.04058, 0.7559, 0.01158, 0.75, 0.09038, 0.8298, 0.1118, 0.5, 0.9191, 0.5833, 0.9191, 0.5792, 1.0, 0.5041, 1.0, 0.2559, 0.01158, 0.3641, 0.04058, 0.3298, 0.1118, 0.25, 0.09038, 0.8392, 0.1985, 0.8015, 0.1608, 0.8015, 0.1608, 0.8392, 0.1985, 0.8938, 0.25, 0.8745, 0.3219, 0.8745, 0.3219, 0.8938, 0.25, 0.8745, 0.3219, 0.8219, 0.3745, 0.8219, 0.3745, 0.8745, 0.3219, 0.8219, 0.3745, 0.75, 0.3938, 0.75, 0.3938, 0.8219, 0.3745, 0.8298, 0.1118, 0.75, 0.09038, 0.75, 0.09038, 0.8298, 0.1118, 0.75, 0.4096, 0.8298, 0.3882, 0.8298, 0.3882, 0.75, 0.4096, 0.8882, 0.3298, 0.9096, 0.25, 0.9096, 0.25, 0.8882, 0.3298, 0.8219, 0.3745, 0.75, 0.3938, 0.75, 0.4096, 0.8298, 0.3882, 0.8745, 0.3219, 0.8219, 0.3745, 0.8298, 0.3882, 0.8882, 0.3298, 0.8938, 0.25, 0.8745, 0.3219, 0.8882, 0.3298, 0.9096, 0.25, 0.8745, 0.1781, 0.8938, 0.25, 0.9096, 0.25, 0.8882, 0.1702, 0.8219, 0.1255, 0.8745, 0.1781, 0.8882, 0.1702, 0.8298, 0.1118, 0.75, 0.1062, 0.8219, 0.1255, 0.8298, 0.1118, 0.75, 0.09038, 0.9096, 0.25, 0.8882, 0.1702, 0.8882, 0.1702, 0.9096, 0.25, 0.8745, 0.1781, 0.8938, 0.25, 0.8938, 0.25, 0.8745, 0.1781, 0.8219, 0.1255, 0.8745, 0.1781, 0.8745, 0.1781, 0.8219, 0.1255, 0.8298, 0.3882, 0.8882, 0.3298, 0.8882, 0.3298, 0.8298, 0.3882, 0.8882, 0.1702, 0.8298, 0.1118, 0.8298, 0.1118, 0.8882, 0.1702, 0.75, 0.1062, 0.8219, 0.1255, 0.8219, 0.1255, 0.75, 0.1062, 0.25, 0.3926, 0.3213, 0.3735, 0.3298, 0.3882, 0.25, 0.4096, 0.3213, 0.3735, 0.3735, 0.3213, 0.3882, 0.3298, 0.3298, 0.3882, 0.25, 0.09038, 0.3298, 0.1118, 0.3298, 0.1118, 0.25, 0.09038, 0.4096, 0.25, 0.3882, 0.3298, 0.3882, 0.3298, 0.4096, 0.25, 0.3882, 0.3298, 0.3735, 0.3213, 0.3735, 0.3213, 0.3882, 0.3298, 0.3735, 0.3213, 0.3926, 0.25, 0.4096, 0.25, 0.3882, 0.3298, 0.3926, 0.25, 0.3735, 0.1787, 0.3882, 0.1702, 0.4096, 0.25, 0.3735, 0.1787, 0.3213, 0.1265, 0.3298, 0.1118, 0.3882, 0.1702, 0.3213, 0.1265, 0.25, 0.1074, 0.25, 0.09038, 0.3298, 0.1118, 0.3882, 0.1702, 0.4096, 0.25, 0.4096, 0.25, 0.3882, 0.1702, 0.3735, 0.3213, 0.3926, 0.25, 0.3926, 0.25, 0.3735, 0.3213, 0.3926, 0.25, 0.3735, 0.1787, 0.3735, 0.1787, 0.3926, 0.25, 0.3735, 0.1787, 0.3213, 0.1265, 0.3213, 0.1265, 0.3735, 0.1787, 0.3298, 0.1118, 0.3882, 0.1702, 0.3882, 0.1702, 0.3298, 0.1118, 0.3213, 0.1265, 0.25, 0.1074, 0.25, 0.1074, 0.3213, 0.1265, 0.25, 0.2918, 0.2709, 0.2862, 0.3213, 0.3735, 0.25, 0.3926, 0.2709, 0.2862, 0.2862, 0.2709, 0.3735, 0.3213, 0.3213, 0.3735, 0.2862, 0.2709, 0.2918, 0.25, 0.3926, 0.25, 0.3735, 0.3213, 0.2918, 0.25, 0.2862, 0.2291, 0.3735, 0.1787, 0.3926, 0.25, 0.2862, 0.2291, 0.2709, 0.2138, 0.3213, 0.1265, 0.3735, 0.1787, 0.2709, 0.2138, 0.25, 0.2082, 0.25, 0.1074, 0.3213, 0.1265, 0.2709, 0.2138, 0.2862, 0.2291, 0.2862, 0.2291, 0.2709, 0.2138, 0.2862, 0.2709, 0.2709, 0.2862, 0.2709, 0.2862, 0.2862, 0.2709, 0.25, 0.2082, 0.2709, 0.2138, 0.2709, 0.2138, 0.25, 0.2082, 0.2918, 0.25, 0.2862, 0.2709, 0.2862, 0.2709, 0.2918, 0.25, 0.2862, 0.2291, 0.2918, 0.25, 0.2918, 0.25, 0.2862, 0.2291, 0.2709, 0.2862, 0.25, 0.2918, 0.25, 0.2918, 0.2709, 0.2862, 0.2709, 0.2138, 0.2862, 0.2291, 0.2862, 0.2291, 0.2709, 0.2138, 0.2709, 0.2138, 0.2862, 0.2291, 0.2862, 0.2291, 0.2709, 0.2138, 0.2862, 0.2709, 0.2709, 0.2862, 0.2709, 0.2862, 0.2862, 0.2709, 0.25, 0.2082, 0.2709, 0.2138, 0.2709, 0.2138, 0.25, 0.2082, 0.2918, 0.25, 0.2862, 0.2709, 0.2862, 0.2709, 0.2918, 0.25, 0.2862, 0.2291, 0.2918, 0.25, 0.2918, 0.25, 0.2862, 0.2291, 0.2709, 0.2862, 0.25, 0.2918, 0.25, 0.2918, 0.2709, 0.2862, 0.2862, 0.2709, 0.2709, 0.2862, 0.2709, 0.2862, 0.2862, 0.2709, 0.25, 0.2082, 0.2709, 0.2138, 0.2709, 0.2138, 0.25, 0.2082, 0.2918, 0.25, 0.2862, 0.2709, 0.2862, 0.2709, 0.2918, 0.25, 0.2862, 0.2291, 0.2918, 0.25, 0.2918, 0.25, 0.2862, 0.2291, 0.2709, 0.2862, 0.25, 0.2918, 0.25, 0.2918, 0.2709, 0.2862, 0.2709, 0.2862, 0.25, 0.2918, 0.25, 0.2918, 0.2709, 0.2862, 0.2709, 0.2138, 0.2862, 0.2291, 0.2862, 0.2291, 0.2709, 0.2138, 0.2862, 0.2709, 0.2709, 0.2862, 0.2709, 0.2862, 0.2862, 0.2709, 0.25, 0.2082, 0.2709, 0.2138, 0.2709, 0.2138, 0.25, 0.2082, 0.2918, 0.25, 0.2862, 0.2709, 0.2862, 0.2709, 0.2918, 0.25, 0.2862, 0.2291, 0.2918, 0.25, 0.2918, 0.25, 0.2862, 0.2291, 0.2709, 0.2862, 0.25, 0.2918, 0.25, 0.2918, 0.2709, 0.2862, 0.2709, 0.2138, 0.2862, 0.2291, 0.2862, 0.2291, 0.2709, 0.2138, 0.2862, 0.2709, 0.2709, 0.2862, 0.2709, 0.2862, 0.2862, 0.2709, 0.25, 0.2082, 0.2709, 0.2138, 0.2709, 0.2138, 0.25, 0.2082, 0.2918, 0.25, 0.2862, 0.2709, 0.2862, 0.2709, 0.2918, 0.25, 0.2862, 0.2291, 0.2918, 0.25, 0.2918, 0.25, 0.2862, 0.2291, 0.2862, 0.2291, 0.2918, 0.25, 0.2918, 0.25, 0.2862, 0.2291, 0.2709, 0.2862, 0.25, 0.2918, 0.25, 0.2918, 0.2709, 0.2862, 0.2709, 0.2138, 0.2862, 0.2291, 0.2862, 0.2291, 0.2709, 0.2138, 0.2862, 0.2709, 0.2709, 0.2862, 0.2709, 0.2862, 0.2862, 0.2709, 0.25, 0.2082, 0.2709, 0.2138, 0.2709, 0.2138, 0.25, 0.2082, 0.2918, 0.25, 0.2862, 0.2709, 0.2862, 0.2709, 0.2918, 0.25, 0.2862, 0.2291, 0.2918, 0.25, 0.2918, 0.25, 0.2862, 0.2291, 0.2862, 0.2291, 0.2918, 0.25, 0.2918, 0.25, 0.2862, 0.2291, 0.2709, 0.2862, 0.25, 0.2918, 0.25, 0.2918, 0.2709, 0.2862, 0.2709, 0.2138, 0.2862, 0.2291, 0.2862, 0.2291, 0.2709, 0.2138, 0.2862, 0.2709, 0.2709, 0.2862, 0.2709, 0.2862, 0.2862, 0.2709, 0.25, 0.2082, 0.2709, 0.2138, 0.2709, 0.2138, 0.25, 0.2082, 0.2918, 0.25, 0.2862, 0.2709, 0.2862, 0.2709, 0.2918, 0.25, 0.2709, 0.2862, 0.25, 0.2918, 0.25, 0.2918, 0.2709, 0.2862, 0.2709, 0.2138, 0.2862, 0.2291, 0.2862, 0.2291, 0.2709, 0.2138, 0.2862, 0.2709, 0.2709, 0.2862, 0.2709, 0.2862, 0.2862, 0.2709, 0.25, 0.2082, 0.2709, 0.2138, 0.2709, 0.2138, 0.25, 0.2082, 0.2918, 0.25, 0.2862, 0.2709, 0.2862, 0.2709, 0.2918, 0.25, 0.2862, 0.2291, 0.2918, 0.25, 0.2918, 0.25, 0.2862, 0.2291, 0.2709, 0.2862, 0.25, 0.2918, 0.25, 0.2918, 0.2709, 0.2862, 0.2709, 0.2138, 0.2862, 0.2291, 0.2862, 0.2291, 0.2709, 0.2138, 0.2862, 0.2709, 0.2709, 0.2862, 0.2709, 0.2862, 0.2862, 0.2709, 0.25, 0.2082, 0.2709, 0.2138, 0.2709, 0.2138, 0.25, 0.2082, 0.2918, 0.25, 0.2862, 0.2709, 0.2862, 0.2709, 0.2918, 0.25, 0.2862, 0.2291, 0.2918, 0.25, 0.2918, 0.25, 0.2862, 0.2291, 0.2709, 0.2862, 0.25, 0.2918, 0.25, 0.2918, 0.2709, 0.2862, 0.2709, 0.2138, 0.2862, 0.2291, 0.2862, 0.2291, 0.2709, 0.2138, 0.2862, 0.2709, 0.2709, 0.2862, 0.2709, 0.2862, 0.2862, 0.2709, 0.25, 0.2082, 0.2709, 0.2138, 0.2709, 0.2138, 0.25, 0.2082, 0.2918, 0.25, 0.2862, 0.2709, 0.2862, 0.2709, 0.2918, 0.25, 0.25, 1.0, 0.3333, 1.0, 0.3333, 1.0, 0.25, 1.0, 0.25, 0.9831, 0.25, 1.0, 0.1667, 1.0, 0.1667, 0.9831, 0.3333, 0.9831, 0.3333, 1.0, 0.25, 1.0, 0.25, 0.9831, 0.4167, 0.9831, 0.4167, 1.0, 0.3333, 1.0, 0.3333, 0.9831, 0.5, 0.9831, 0.5, 1.0, 0.4167, 1.0, 0.4167, 0.9831, 0.5069, 0.9831, 0.5069, 1.0, 0.5, 1.0, 0.5, 0.9831, 0.1667, 0.5, 0.08333, 0.5, 0.08333, 0.5, 0.1667, 0.5, 0.08333, 0.9831, 0.08333, 1.0, 7.451e-08, 1.0, 7.451e-08, 0.9831, 0.1667, 0.9831, 0.1667, 1.0, 0.1667, 1.0, 0.1667, 0.9831, 0.5069, 0.5, 0.5, 0.5, 0.5, 0.5, 0.5095, 0.5, 0.25, 0.5, 0.1667, 0.5, 0.1667, 0.5, 0.25, 0.5, 0.4167, 0.5, 0.3333, 0.5, 0.3333, 0.5, 0.4167, 0.5, 0.5, 0.5, 0.4167, 0.5, 0.4167, 0.5, 0.5, 0.5, 0.3333, 0.5, 0.25, 0.5, 0.25, 0.5, 0.3333, 0.5, 0.08333, 0.5, 7.451e-08, 0.5, 7.451e-08, 0.5, 0.08333, 0.5, 0.5, 0.5, 0.4167, 0.5, 0.4167, 0.5, 0.5, 0.5, 0.25, 0.5, 0.1667, 0.5, 0.1667, 0.5, 0.25, 0.5, 0.1667, 0.5, 0.08333, 0.5, 0.08333, 0.5, 0.1667, 0.5, 0.4167, 0.5, 0.3333, 0.5, 0.3333, 0.5, 0.4167, 0.5, 0.5095, 0.5, 0.5, 0.5, 0.5, 0.5, 0.5095, 0.5, 0.08333, 0.5, 7.451e-08, 0.5, 7.451e-08, 0.5, 0.08333, 0.5, 0.3333, 0.5, 0.25, 0.5, 0.25, 0.5, 0.3333, 0.5, 0.1667, 0.5, 0.1667, 0.5782, 0.08333, 0.5782, 0.08333, 0.5, 0.08333, 0.5, 0.08333, 0.5782, 7.451e-08, 0.5782, 7.451e-08, 0.5, 0.5069, 0.5, 0.5069, 0.5782, 0.5, 0.5782, 0.5, 0.5, 0.5, 0.5, 0.5, 0.5782, 0.4167, 0.5782, 0.4167, 0.5, 0.4167, 0.5, 0.4167, 0.5782, 0.3333, 0.5782, 0.3333, 0.5, 0.3333, 0.5, 0.3333, 0.5782, 0.25, 0.5782, 0.25, 0.5, 0.25, 0.5, 0.25, 0.5782, 0.1667, 0.5782, 0.1667, 0.5, 0.1667, 0.8147, 0.1667, 0.8324, 0.08333, 0.8324, 0.08333, 0.8147, 0.08333, 0.8324, 7.451e-08, 0.8324, 7.451e-08, 0.8324, 0.08333, 0.8324, 0.5069, 0.8147, 0.5069, 0.8324, 0.5, 0.8324, 0.5, 0.8147, 0.5, 0.8147, 0.5, 0.8324, 0.4167, 0.8324, 0.4167, 0.8147, 0.4167, 0.8147, 0.4167, 0.8324, 0.4167, 0.8324, 0.4167, 0.8147, 0.3333, 0.8324, 0.25, 0.8324, 0.25, 0.8324, 0.3333, 0.8324, 0.25, 0.8147, 0.25, 0.8324, 0.1667, 0.8324, 0.1667, 0.8147, 0.08333, 0.8147, 0.08333, 0.8324, 7.451e-08, 0.8324, 7.451e-08, 0.8147, 7.451e-08, 0.5782, 0.08333, 0.5782, 0.08333, 0.5782, 7.451e-08, 0.5782, 0.9931, 0.5782, 1.0, 0.5782, 1.0, 0.5782, 0.9931, 0.5782, 0.08333, 0.8147, 0.08333, 0.8324, 0.08333, 0.8324, 0.08333, 0.8147, 0.4167, 0.8147, 0.4167, 0.8324, 0.3333, 0.8324, 0.3333, 0.8147, 0.3333, 0.8147, 0.3333, 0.8324, 0.25, 0.8324, 0.25, 0.8147, 0.25, 0.5782, 0.3333, 0.5782, 0.3333, 0.5782, 0.25, 0.5782, 0.25, 0.7963, 0.25, 0.5782, 0.25, 0.5782, 0.25, 0.7963, 0.4167, 0.8324, 0.3333, 0.8324, 0.3333, 0.8324, 0.4167, 0.8324, 0.3333, 0.5782, 0.4167, 0.5782, 0.4167, 0.5782, 0.3333, 0.5782, 7.451e-08, 1.0, 0.08333, 1.0, 0.08333, 1.0, 7.451e-08, 1.0, 0.4167, 1.0, 0.5, 1.0, 0.5, 1.0, 0.4167, 1.0, 0.3333, 1.0, 0.4167, 1.0, 0.4167, 1.0, 0.3333, 1.0, 0.9931, 1.0, 1.0, 1.0, 1.0, 1.0, 0.9896, 1.0, 7.451e-08, 1.0, 0.08333, 1.0, 0.08333, 1.0, 7.451e-08, 1.0, 0.08333, 1.0, 0.1667, 1.0, 0.1667, 1.0, 0.08333, 1.0, 0.1667, 1.0, 0.25, 1.0, 0.25, 1.0, 0.1667, 1.0, 0.25, 1.0, 0.3333, 1.0, 0.3333, 1.0, 0.25, 1.0, 0.4167, 1.0, 0.5, 1.0, 0.5, 1.0, 0.4167, 1.0, 0.1667, 1.0, 0.25, 1.0, 0.25, 1.0, 0.1667, 1.0, 0.08333, 1.0, 0.1667, 1.0, 0.1667, 1.0, 0.08333, 1.0, 0.3333, 1.0, 0.4167, 1.0, 0.4167, 1.0, 0.3333, 1.0, 0.9896, 1.0, 1.0, 1.0, 1.0, 1.0, 0.9896, 1.0, 7.451e-08, 1.0, 0.08333, 1.0, 0.08333, 1.0, 7.451e-08, 1.0, 0.25, 1.0, 0.3333, 1.0, 0.3333, 1.0, 0.25, 1.0, 0.4167, 1.0, 0.5, 1.0, 0.5, 1.0, 0.4167, 1.0, 0.1667, 1.0, 0.25, 1.0, 0.25, 1.0, 0.1667, 1.0, 0.08333, 1.0, 0.1667, 1.0, 0.1667, 1.0, 0.08333, 1.0, 0.3333, 1.0, 0.4167, 1.0, 0.4167, 1.0, 0.3333, 1.0, 0.9896, 1.0, 1.0, 1.0, 1.0, 1.0, 0.9947, 1.0, 0.9947, 1.0, 1.0, 1.0, 1.0, 1.0, 0.9928, 1.0, 7.451e-08, 1.0, 0.08333, 1.0, 0.08333, 1.0, 7.451e-08, 1.0, 0.25, 1.0, 0.3333, 1.0, 0.3333, 1.0, 0.25, 1.0, 0.4167, 1.0, 0.5, 1.0, 0.5, 1.0, 0.4167, 1.0, 0.1667, 1.0, 0.25, 1.0, 0.25, 1.0, 0.1667, 1.0, 0.08333, 1.0, 0.1667, 1.0, 0.1667, 1.0, 0.08333, 1.0, 0.3333, 1.0, 0.4167, 1.0, 0.4167, 1.0, 0.3333, 1.0, 0.9947, 1.0, 1.0, 1.0, 1.0, 1.0, 0.9947, 1.0, 0.25, 1.0, 0.3333, 1.0, 0.3333, 1.0, 0.25, 1.0, 7.451e-08, 1.0, 0.08333, 1.0, 0.08333, 1.0, 7.451e-08, 1.0, 0.25, 1.0, 0.3333, 1.0, 0.3333, 1.0, 0.25, 1.0, 0.4167, 1.0, 0.5, 1.0, 0.5, 1.0, 0.4167, 1.0, 0.1667, 1.0, 0.25, 1.0, 0.25, 1.0, 0.1667, 1.0, 0.08333, 1.0, 0.1667, 1.0, 0.1667, 1.0, 0.08333, 1.0, 0.3333, 1.0, 0.4167, 1.0, 0.4167, 1.0, 0.3333, 1.0, 0.9947, 1.0, 1.0, 1.0, 1.0, 1.0, 0.9947, 1.0, 0.9947, 1.0, 1.0, 1.0, 1.0, 1.0, 0.9947, 1.0, 0.9947, 1.0, 1.0, 1.0, 1.0, 1.0, 0.9947, 1.0, 0.9947, 1.0, 1.0, 1.0, 1.0, 1.0, 0.9947, 1.0, 0.9947, 1.0, 1.0, 1.0, 1.0, 1.0, 0.9947, 1.0, 0.3333, 1.0, 0.4167, 1.0, 0.4167, 1.0, 0.3333, 1.0, 0.3333, 1.0, 0.4167, 1.0, 0.4167, 1.0, 0.3333, 1.0, 0.4167, 1.0, 0.4167, 1.0, 0.4167, 1.0, 0.4167, 1.0, 0.3333, 1.0, 0.4167, 1.0, 0.4167, 1.0, 0.3333, 1.0, 0.3333, 1.0, 0.25, 1.0, 0.25, 1.0, 0.3333, 1.0, 0.08333, 1.0, 0.1667, 1.0, 0.1667, 1.0, 0.08333, 1.0, 0.08333, 1.0, 0.1667, 1.0, 0.1667, 1.0, 0.08333, 1.0, 0.1667, 1.0, 0.08333, 1.0, 0.08333, 1.0, 0.1667, 1.0, 0.08333, 1.0, 0.1667, 1.0, 0.1667, 1.0, 0.08333, 1.0, 0.25, 1.0, 0.1667, 1.0, 0.1667, 1.0, 0.25, 1.0, 0.1667, 1.0, 0.25, 1.0, 0.25, 1.0, 0.1667, 1.0, 0.1667, 1.0, 0.25, 1.0, 0.25, 1.0, 0.1667, 1.0, 0.25, 1.0, 0.3333, 1.0, 0.3333, 1.0, 0.25, 1.0, 0.1667, 1.0, 0.25, 1.0, 0.25, 1.0, 0.1667, 1.0, 0.08333, 1.0, 0.1667, 1.0, 0.1667, 1.0, 0.08333, 1.0, 0.4167, 1.0, 0.5, 1.0, 0.5, 1.0, 0.4167, 1.0, 0.4167, 1.0, 0.5, 1.0, 0.5, 1.0, 0.4167, 1.0, 0.4167, 1.0, 0.5, 1.0, 0.5, 1.0, 0.4167, 1.0, 0.4167, 1.0, 0.5, 1.0, 0.5, 1.0, 0.4167, 1.0, 0.4167, 1.0, 0.5, 1.0, 0.5, 1.0, 0.4167, 1.0, 0.25, 1.0, 0.3333, 1.0, 0.3333, 1.0, 0.25, 1.0, 0.25, 1.0, 0.3333, 1.0, 0.3333, 1.0, 0.25, 1.0, 0.4167, 1.0, 0.4167, 1.0, 0.4167, 1.0, 0.4167, 1.0, 0.25, 1.0, 0.3333, 1.0, 0.3333, 1.0, 0.25, 1.0, 0.1667, 1.0, 0.25, 1.0, 0.25, 1.0, 0.1667, 1.0, 7.451e-08, 1.0, 0.08333, 1.0, 0.08333, 1.0, 7.451e-08, 1.0, 7.451e-08, 1.0, 0.08333, 1.0, 0.08333, 1.0, 7.451e-08, 1.0, 7.451e-08, 1.0, 0.08333, 1.0, 0.08333, 1.0, 7.451e-08, 1.0, 7.451e-08, 1.0, 0.08333, 1.0, 0.08333, 1.0, 7.451e-08, 1.0, 7.451e-08, 1.0, 0.08333, 1.0, 0.08333, 1.0, 7.451e-08, 1.0, 0.5, 1.0, 0.5053, 1.0, 0.5053, 1.0, 0.5, 1.0, 0.5, 1.0, 0.5053, 1.0, 0.5053, 1.0, 0.5, 1.0, 0.5, 1.0, 0.5053, 1.0, 0.5053, 1.0, 0.5, 1.0, 0.5, 1.0, 0.5053, 1.0, 0.5053, 1.0, 0.5, 1.0, 0.5, 1.0, 0.5053, 1.0, 0.5053, 1.0, 0.5, 1.0, 0.5, 1.0, 0.5053, 1.0, 0.5072, 1.0, 0.5, 1.0, 0.5, 1.0, 0.5053, 1.0, 0.5053, 1.0, 0.5, 1.0, 0.5, 1.0, 0.5104, 1.0, 0.5053, 1.0, 0.5, 1.0, 0.5, 1.0, 0.5104, 1.0, 0.5104, 1.0, 0.5, 1.0, 1.0, 0.8147, 1.0, 0.8324, 0.9931, 0.8324, 0.9931, 0.8147, 1.0, 0.8324, 0.9931, 0.8324, 0.9931, 0.8324, 1.0, 0.8324, 0.5, 0.5, 0.4167, 0.5, 0.4167, 0.5, 0.5, 0.5, 1.0, 0.5, 0.9905, 0.5, 0.9905, 0.5, 1.0, 0.5, 1.0, 0.5, 0.9931, 0.5, 0.9905, 0.5, 1.0, 0.5, 1.0, 0.5, 1.0, 0.5782, 0.9931, 0.5782, 0.9931, 0.5, 1.0, 0.9831, 1.0, 1.0, 0.9931, 1.0, 0.9931, 0.9831, 0.5, 1.0, 0.5069, 1.0, 0.5104, 1.0, 0.5, 1.0, 0.2709, 0.2862, 0.25, 0.2918, 0.25, 0.2082, 0.2709, 0.2138, 0.2862, 0.2291, 0.2918, 0.25, 0.2862, 0.2709, 0.3333, 1.0, 0.4167, 1.0, 0.4167, 1.0, 0.3333, 1.0, 0.3333, 1.0, 0.4167, 1.0, 0.4167, 1.0, 0.3333, 1.0, 0.08333, 1.0, 0.1667, 1.0, 0.1667, 1.0, 0.08333, 1.0, 0.08333, 1.0, 0.1667, 1.0, 0.1667, 1.0, 0.08333, 1.0, 0.1667, 1.0, 0.25, 1.0, 0.25, 1.0, 0.1667, 1.0, 0.1667, 1.0, 0.25, 1.0, 0.25, 1.0, 0.1667, 1.0, 0.25, 1.0, 0.3333, 1.0, 0.3333, 1.0, 0.25, 1.0, 0.25, 1.0, 0.3333, 1.0, 0.3333, 1.0, 0.25, 1.0, 0.08333, 1.0, 0.1667, 1.0, 0.1667, 1.0, 0.08333, 1.0, 0.25, 1.0, 0.3333, 1.0, 0.3333, 1.0, 0.25, 1.0, 0.3333, 1.0, 0.4167, 1.0, 0.4167, 1.0, 0.3333, 1.0, 0.08333, 1.0, 0.08333, 1.0, 0.08333, 1.0, 0.08333, 1.0, 0.1667, 1.0, 0.08333, 1.0, 0.08333, 1.0, 0.1667, 1.0, 0.3333, 1.0, 0.25, 1.0, 0.25, 1.0, 0.3333, 1.0, 0.4167, 1.0, 0.3333, 1.0, 0.3333, 1.0, 0.4167, 1.0, 0.3333, 1.0, 0.4167, 1.0, 0.4167, 1.0, 0.3333, 1.0, 0.08333, 1.0, 0.08333, 1.0, 0.08333, 1.0, 0.08333, 1.0, 0.1667, 1.0, 0.25, 1.0, 0.25, 1.0, 0.1667, 1.0, 0.4167, 1.0, 0.3333, 1.0, 0.3333, 1.0, 0.4167, 1.0, 0.25, 1.0, 0.1667, 1.0, 0.1667, 1.0, 0.25, 1.0, 0.2604, 0.4872, 0.25, 0.49, 0.13, 0.4578, 0.04215, 0.37, 0.01, 0.25, 0.04215, 0.13, 0.13, 0.04215, 0.25, 0.01, 0.2604, 0.01279, 0.3333, 1.0, 0.4167, 1.0, 0.4167, 1.0, 0.3333, 1.0, 0.1667, 1.0, 0.25, 1.0, 0.25, 1.0, 0.1667, 1.0, 0.5, 1.0, 0.5072, 1.0, 0.5072, 1.0, 0.5, 1.0, 0.4167, 1.0, 0.5, 1.0, 0.5, 1.0, 0.4167, 1.0, 0.08333, 1.0, 0.1667, 1.0, 0.1667, 1.0, 0.08333, 1.0, 0.9928, 1.0, 1.0, 1.0, 1.0, 1.0, 0.9928, 1.0, 7.451e-08, 1.0, 0.08333, 1.0, 0.08333, 1.0, 7.451e-08, 1.0, 1.0, 0.7963, 1.0, 0.8147, 0.9931, 0.8147, 0.9931, 0.7963, 0.25, 0.8324, 0.25, 0.8147, 0.25, 0.8147, 0.25, 0.8324, 0.3333, 0.7963, 0.3333, 0.8147, 0.25, 0.8147, 0.25, 0.7963, 0.4167, 0.7963, 0.4167, 0.8147, 0.3333, 0.8147, 0.3333, 0.7963, 0.08333, 0.7963, 0.08333, 0.8147, 0.08333, 0.8147, 0.08333, 0.7963, 0.08333, 0.7963, 0.08333, 0.8147, 7.451e-08, 0.8147, 7.451e-08, 0.7963, 0.25, 0.7963, 0.25, 0.8147, 0.1667, 0.8147, 0.1667, 0.7963, 0.4167, 0.7963, 0.4167, 0.8147, 0.4167, 0.8147, 0.4167, 0.7963, 0.5, 0.7963, 0.5, 0.8147, 0.4167, 0.8147, 0.4167, 0.7963, 0.5069, 0.7963, 0.5069, 0.8147, 0.5, 0.8147, 0.5, 0.7963, 0.1667, 0.7963, 0.1667, 0.8147, 0.08333, 0.8147, 0.08333, 0.7963, 0.1667, 0.5782, 0.1667, 0.7963, 0.08333, 0.7963, 0.08333, 0.5782, 0.5069, 0.5782, 0.5069, 0.7963, 0.5, 0.7963, 0.5, 0.5782, 0.5, 0.5782, 0.5, 0.7963, 0.4167, 0.7963, 0.4167, 0.5782, 0.4167, 0.5782, 0.4167, 0.7963, 0.4167, 0.7963, 0.4167, 0.5782, 0.25, 0.5782, 0.25, 0.7963, 0.1667, 0.7963, 0.1667, 0.5782, 0.08333, 0.5782, 0.08333, 0.7963, 7.451e-08, 0.7963, 7.451e-08, 0.5782, 0.08333, 0.5782, 0.08333, 0.7963, 0.08333, 0.7963, 0.08333, 0.5782, 0.4167, 0.5782, 0.4167, 0.7963, 0.3333, 0.7963, 0.3333, 0.5782, 0.3333, 0.5782, 0.3333, 0.7963, 0.25, 0.7963, 0.25, 0.5782, 1.0, 0.5782, 1.0, 0.7963, 0.9931, 0.7963, 0.9931, 0.5782, 0.25, 0.8147, 0.25, 0.7963, 0.25, 0.7963, 0.25, 0.8147, 0.4167, 0.5, 0.3333, 0.5, 0.3333, 0.5, 0.4167, 0.5, 0.1667, 0.5, 0.08333, 0.5, 0.08333, 0.5, 0.1667, 0.5, 0.5095, 0.5, 0.5, 0.5, 0.5, 0.5, 0.5095, 0.5, 0.08333, 0.5, 7.451e-08, 0.5, 7.451e-08, 0.5, 0.08333, 0.5, 0.3333, 0.5, 0.25, 0.5, 0.25, 0.5, 0.3333, 0.5, 1.0, 0.5, 0.9905, 0.5, 0.9905, 0.5, 1.0, 0.5, 0.4167, 0.5, 0.3333, 0.5, 0.3333, 0.5, 0.4167, 0.5, 0.25, 0.5, 0.1667, 0.5, 0.1667, 0.5, 0.25, 0.5, 1.0, 0.5, 0.9905, 0.5, 0.9905, 0.5, 1.0, 0.5, 1.0, 0.5, 0.9905, 0.5, 0.9905, 0.5, 1.0, 0.5, 0.25, 0.5, 0.1667, 0.5, 0.1667, 0.5, 0.25, 0.5, 0.5, 0.5, 0.4167, 0.5, 0.4167, 0.5, 0.5, 0.5, 0.1667, 0.5, 0.08333, 0.5, 0.08333, 0.5, 0.1667, 0.5, 0.5095, 0.5, 0.5, 0.5, 0.5, 0.5, 0.5095, 0.5, 0.08333, 0.5, 7.451e-08, 0.5, 7.451e-08, 0.5, 0.08333, 0.5, 0.3333, 0.5, 0.25, 0.5, 0.25, 0.5, 0.3333, 0.5, 0.5, 0.5, 0.4167, 0.5, 0.4167, 0.5, 0.5, 0.5, 0.25, 0.5, 0.1667, 0.5, 0.1667, 0.5, 0.25, 0.5, 0.5, 0.5, 0.4167, 0.5, 0.4167, 0.5, 0.5, 0.5, 0.1667, 0.5, 0.08333, 0.5, 0.08333, 0.5, 0.1667, 0.5, 0.5095, 0.5, 0.5, 0.5, 0.5, 0.5, 0.5095, 0.5, 0.08333, 0.5, 7.451e-08, 0.5, 7.451e-08, 0.5, 0.08333, 0.5, 0.3333, 0.5, 0.25, 0.5, 0.25, 0.5, 0.3333, 0.5, 0.4167, 0.5, 0.3333, 0.5, 0.3333, 0.5, 0.4167, 0.5, 1.0, 0.5809, 1.0, 0.6798, 0.9167, 0.6798, 0.9167, 0.5809, 0.9167, 0.5809, 0.9167, 0.6798, 0.8333, 0.6798, 0.8333, 0.5809, 0.6667, 0.6798, 0.5833, 0.6798, 0.5833, 0.6798, 0.6667, 0.6798, 0.5833, 0.6798, 0.5, 0.6798, 0.5, 0.6798, 0.5833, 0.6798, 0.75, 0.5809, 0.8333, 0.5809, 0.8333, 0.5809, 0.75, 0.5809, 0.6667, 0.5809, 0.75, 0.5809, 0.75, 0.5809, 0.6667, 0.5809, 0.5833, 0.5809, 0.5833, 0.6798, 0.5, 0.6798, 0.5, 0.5809, 0.6667, 0.5809, 0.6667, 0.6798, 0.5833, 0.6798, 0.5833, 0.5809, 0.75, 0.5809, 0.75, 0.6798, 0.6667, 0.6798, 0.6667, 0.5809, 0.8333, 0.5809, 0.8333, 0.6798, 0.75, 0.6798, 0.75, 0.5809, 0.8333, 0.5809, 0.8333, 0.6798, 0.8333, 0.6798, 0.8333, 0.5809, 0.75, 0.6798, 0.6667, 0.6798, 0.6667, 0.6798, 0.75, 0.6798, 0.5, 0.5809, 0.5833, 0.5809, 0.5833, 0.5809, 0.5, 0.5809, 0.8333, 0.6798, 0.75, 0.6798, 0.75, 0.6798, 0.8333, 0.6798, 0.5833, 0.5809, 0.6667, 0.5809, 0.6667, 0.5809, 0.5833, 0.5809, 0.8333, 0.5809, 0.8333, 0.6798, 0.8333, 0.6798, 0.8333, 0.5809, 0.8333, 0.6798, 0.8333, 0.5809, 0.8333, 0.5809, 0.8333, 0.6798, 0.8333, 0.5809, 0.8333, 0.5809, 0.8333, 0.5809, 0.8333, 0.5809, 0.8333, 0.6798, 0.8333, 0.6798, 0.8333, 0.6798, 0.8333, 0.6798, 1.0, 0.8324, 1.0, 0.9831, 0.9931, 0.9831, 0.9931, 0.8324, 0.1667, 0.8324, 0.1667, 0.9831, 0.08333, 0.9831, 0.08333, 0.8324, 0.08333, 0.8324, 0.08333, 0.9831, 7.451e-08, 0.9831, 7.451e-08, 0.8324, 0.5069, 0.8324, 0.5069, 0.9831, 0.5, 0.9831, 0.5, 0.8324, 0.5, 0.8324, 0.5, 0.9831, 0.4167, 0.9831, 0.4167, 0.8324, 0.4167, 0.8324, 0.4167, 0.9831, 0.3333, 0.9831, 0.3333, 0.8324, 0.3333, 0.8324, 0.3333, 0.9831, 0.25, 0.9831, 0.25, 0.8324, 0.25, 0.8324, 0.25, 0.9831, 0.1667, 0.9831, 0.1667, 0.8324, 0.08333, 0.9831, 0.1667, 0.9831, 0.1667, 0.9831, 0.08333, 0.9831, 0.08333, 0.9831, 0.1667, 0.9831, 0.1667, 0.9831, 0.08333, 0.9831, 0.1667, 1.0, 0.08333, 1.0, 0.08333, 1.0, 0.1667, 1.0, 0.08333, 1.0, 0.08333, 0.9831, 0.08333, 0.9831, 0.08333, 1.0, 0.08333, 1.0, 0.08333, 0.9831, 0.08333, 0.9831, 0.08333, 1.0, 0.1667, 0.9831, 0.1667, 1.0, 0.1667, 1.0, 0.1667, 0.9831, 0.08333, 1.0, 0.08333, 0.9831, 0.08333, 0.9831, 0.08333, 1.0, 0.1667, 1.0, 0.08333, 1.0, 0.08333, 1.0, 0.1667, 1.0, 0.08333, 0.9831, 0.1667, 0.9831, 0.1667, 0.9831, 0.08333, 0.9831, 0.1667, 1.0, 0.08333, 1.0, 0.08333, 1.0, 0.1667, 1.0, 0.08333, 0.9831, 0.1667, 0.9831, 0.1667, 0.9831, 0.08333, 0.9831, 0.1667, 0.9831, 0.1667, 1.0, 0.1667, 1.0, 0.1667, 0.9831, 0.1667, 0.9831, 0.1667, 1.0, 0.1667, 1.0, 0.1667, 0.9831, 0.1667, 0.9831, 0.1667, 1.0, 0.1667, 1.0, 0.1667, 0.9831, 0.08333, 1.0, 0.08333, 0.9831, 0.08333, 0.9831, 0.08333, 1.0, 0.1667, 1.0, 0.08333, 1.0, 0.08333, 1.0, 0.1667, 1.0, 0.08333, 1.0, 0.08333, 0.9831, 0.08333, 0.9831, 0.08333, 1.0, 0.08333, 1.0, 0.08333, 0.9831, 0.08333, 0.9831, 0.08333, 1.0, 0.1667, 1.0, 0.08333, 1.0, 0.08333, 1.0, 0.1667, 1.0, 0.08333, 0.9831, 0.1667, 0.9831, 0.1667, 0.9831, 0.08333, 0.9831, 0.08333, 0.9831, 0.1667, 0.9831, 0.1667, 0.9831, 0.08333, 0.9831, 0.1667, 1.0, 0.08333, 1.0, 0.08333, 1.0, 0.1667, 1.0, 0.08333, 0.9831, 0.1667, 0.9831, 0.1667, 0.9831, 0.08333, 0.9831, 0.1667, 0.9831, 0.1667, 1.0, 0.1667, 1.0, 0.1667, 0.9831, 0.08333, 1.0, 0.08333, 0.9831, 0.08333, 0.9831, 0.08333, 1.0, 0.1667, 0.9831, 0.1667, 1.0, 0.1667, 1.0, 0.1667, 0.9831, 0.08333, 1.0, 0.08333, 0.9831, 0.08333, 0.9831, 0.08333, 1.0, 0.1667, 1.0, 0.08333, 1.0, 0.08333, 1.0, 0.1667, 1.0, 0.08333, 0.9831, 0.1667, 0.9831, 0.1667, 0.9831, 0.08333, 0.9831, 0.1667, 1.0, 0.08333, 1.0, 0.08333, 1.0, 0.1667, 1.0, 0.08333, 0.9831, 0.1667, 0.9831, 0.1667, 0.9831, 0.08333, 0.9831, 0.1667, 0.9831, 0.1667, 1.0, 0.1667, 1.0, 0.1667, 0.9831, 0.08333, 1.0, 0.08333, 0.9831, 0.08333, 0.9831, 0.08333, 1.0, 0.1667, 0.9831, 0.1667, 1.0, 0.1667, 1.0, 0.1667, 0.9831, 0.08333, 1.0, 0.08333, 0.9831, 0.08333, 0.9831, 0.08333, 1.0, 0.1667, 1.0, 0.08333, 1.0, 0.08333, 1.0, 0.1667, 1.0, 0.1667, 0.9831, 0.1667, 1.0, 0.08333, 1.0, 0.08333, 0.9831, 0.1667, 1.0, 0.08333, 1.0, 0.08333, 1.0, 0.1667, 1.0, 0.08333, 0.9831, 0.1667, 0.9831, 0.1667, 0.9831, 0.08333, 0.9831, 0.1667, 0.9831, 0.1667, 1.0, 0.1667, 1.0, 0.1667, 0.9831, 0.8015, 0.3392, 0.75, 0.3529, 0.75, 0.3938, 0.8219, 0.3745, 0.8392, 0.3015, 0.8015, 0.3392, 0.8219, 0.3745, 0.8745, 0.3219, 0.8529, 0.25, 0.8392, 0.3015, 0.8745, 0.3219, 0.8938, 0.25, 0.8392, 0.1985, 0.8529, 0.25, 0.8938, 0.25, 0.8745, 0.1781, 0.8015, 0.1608, 0.8392, 0.1985, 0.8745, 0.1781, 0.8219, 0.1255, 0.75, 0.1471, 0.8015, 0.1608, 0.8219, 0.1255, 0.75, 0.1062, 0.75, 0.3529, 0.8015, 0.3392, 0.8392, 0.3015, 0.8529, 0.25, 0.8392, 0.1985, 0.8015, 0.1608, 0.75, 0.1471, 0.8392, 0.3015, 0.8529, 0.25, 0.8529, 0.25, 0.8392, 0.3015, 0.75, 0.3529, 0.8015, 0.3392, 0.8015, 0.3392, 0.75, 0.3529, 0.8015, 0.1608, 0.75, 0.1471, 0.75, 0.1471, 0.8015, 0.1608, 0.8529, 0.25, 0.8392, 0.1985, 0.8392, 0.1985, 0.8529, 0.25, 0.8015, 0.3392, 0.8392, 0.3015, 0.8392, 0.3015, 0.8015, 0.3392, 0.75, 0.49, 0.7637, 0.4863, 0.7637, 0.01366, 0.75, 0.01, 0.63, 0.04215, 0.5422, 0.13, 0.51, 0.25, 0.5422, 0.37, 0.63, 0.4578, 0.1667, 0.5, 0.08333, 0.5, 0.08333, 0.5, 0.1667, 0.5, 0.5095, 0.5, 0.5, 0.5, 0.5, 0.5, 0.5095, 0.5, 0.08333, 0.5, 7.451e-08, 0.5, 7.451e-08, 0.5, 0.08333, 0.5, 0.3333, 0.5, 0.25, 0.5, 0.25, 0.5, 0.3333, 0.5, 0.4167, 0.5, 0.3333, 0.5, 0.3333, 0.5, 0.4167, 0.5, 1.0, 0.5, 0.9905, 0.5, 0.9905, 0.5, 1.0, 0.5, 0.25, 0.5, 0.1667, 0.5, 0.1667, 0.5, 0.25, 0.5, 0.25, 0.5, 0.1667, 0.5, 0.1667, 0.5, 0.25, 0.5, 1.0, 0.5, 0.9905, 0.5, 0.9905, 0.5, 1.0, 0.5, 0.4167, 0.5, 0.3333, 0.5, 0.3333, 0.5, 0.4167, 0.5, 0.3333, 0.5, 0.25, 0.5, 0.25, 0.5, 0.3333, 0.5, 0.08333, 0.5, 7.451e-08, 0.5, 7.451e-08, 0.5, 0.08333, 0.5, 0.5095, 0.5, 0.5, 0.5, 0.5, 0.5, 0.5095, 0.5, 0.1667, 0.5, 0.08333, 0.5, 0.08333, 0.5, 0.1667, 0.5, 0.5, 0.5, 0.4167, 0.5, 0.4167, 0.5, 0.5, 0.5, 0.25, 0.5, 0.1667, 0.5, 0.1667, 0.5, 0.25, 0.5, 1.0, 0.5, 0.9905, 0.5, 0.9905, 0.5, 1.0, 0.5, 0.4167, 0.5, 0.3333, 0.5, 0.3333, 0.5, 0.4167, 0.5, 0.3333, 0.5, 0.25, 0.5, 0.25, 0.5, 0.3333, 0.5, 1.0, 0.5, 1.0, 0.5, 1.0, 0.5, 1.0, 0.5, 0.5095, 0.5, 0.5, 0.5, 0.5, 0.5, 0.5095, 0.5, 0.1667, 0.5, 0.08333, 0.5, 0.08333, 0.5, 0.1667, 0.5, 0.5, 0.5, 0.4167, 0.5, 0.4167, 0.5, 0.5, 0.5, 1.0, 0.5, 1.0, 0.5, 1.0, 0.5, 1.0, 0.5, 1.0, 0.5, 1.0, 0.5, 1.0, 0.5, 1.0, 0.5, 0.08333, 0.5, 0.08333, 0.5, 0.08333, 0.5, 0.08333, 0.5, 0.08333, 0.5, 7.451e-08, 0.5, 7.451e-08, 0.5, 0.08333, 0.5, 7.451e-08, 0.5, 0.08333, 0.5, 0.08333, 0.5, 7.451e-08, 0.5, 0.08333, 0.5, 7.451e-08, 0.5, 7.451e-08, 0.5, 0.08333, 0.5, 7.451e-08, 0.5, 0.08333, 0.5, 0.08333, 0.5, 7.451e-08, 0.5, 0.08333, 0.5, 0.08333, 0.5, 0.08333, 0.5, 0.08333, 0.5, 1.0, 0.5, 1.0, 0.5, 1.0, 0.5, 1.0, 0.5, 0.08333, 0.5, 0.08333, 0.5, 0.08333, 0.5, 0.08333, 0.5, 1.0, 0.5, 1.0, 0.5, 1.0, 0.5, 1.0, 0.5, 0.08333, 0.5, 7.451e-08, 0.5, 7.451e-08, 0.5, 0.08333, 0.5, 0.08333, 0.5, 7.451e-08, 0.5, 7.451e-08, 0.5, 0.08333, 0.5, 0.08333, 0.5, 7.451e-08, 0.5, 7.451e-08, 0.5, 0.08333, 0.5, 7.451e-08, 0.5, 0.08333, 0.5, 0.08333, 0.5, 7.451e-08, 0.5, 0.08333, 0.5, 0.08333, 0.5, 0.08333, 0.5, 0.08333, 0.5, 0.08333, 0.5, 0.08333, 0.5, 0.08333, 0.5, 0.08333, 0.5, 7.451e-08, 0.5, 0.08333, 0.5, 0.08333, 0.5, 7.451e-08, 0.5, 0.08333, 0.5, 7.451e-08, 0.5, 7.451e-08, 0.5, 0.08333, 0.5, 0.08333, 0.5, 0.08333, 0.5, 0.08333, 0.5, 0.08333, 0.5, 7.451e-08, 0.5, 0.08333, 0.5, 0.08333, 0.5, 7.451e-08, 0.5, 0.08333, 0.5, 7.451e-08, 0.5, 7.451e-08, 0.5, 0.08333, 0.5, 1.0, 0.5, 1.0, 0.5, 1.0, 0.5, 1.0, 0.5, 7.451e-08, 0.5, 0.08333, 0.5, 0.08333, 0.5, 7.451e-08, 0.5, 1.0, 0.6798, 1.0, 0.7524, 0.9167, 0.7524, 0.9167, 0.6798, 0.9167, 0.6798, 0.9167, 0.7524, 0.8333, 0.7524, 0.8333, 0.6798, 0.5833, 0.6798, 0.5833, 0.7524, 0.5, 0.7524, 0.5, 0.6798, 0.6667, 0.6798, 0.6667, 0.7524, 0.5833, 0.7524, 0.5833, 0.6798, 0.75, 0.6798, 0.75, 0.7524, 0.6667, 0.7524, 0.6667, 0.6798, 0.8333, 0.6798, 0.8333, 0.7524, 0.75, 0.7524, 0.75, 0.6798])
me_cylinder.materials.append(mat_metal)
me_cylinder.materials.append(mat_handle)
me_cylinder.materials.append(mat_tank)
me_cylinder.materials.append(mat_metal2)
me_cylinder.update()

# ---- objects
ob_cylinder = bpy.data.objects.new('Cylinder', me_cylinder)

# ---- transforms, parenting, visibility, modifiers, constraints
ob_cylinder.location = (0.0, 0.0, 0.0)
ob_cylinder.scale = (0.3722, 0.3722, 0.3722)
_m = ob_cylinder.modifiers.new('Mirror', 'MIRROR')
_m.use_clip = True

# ---- collection membership
col_collection.objects.link(ob_cylinder)

# ---- scene / render settings (as saved in the file)
scene.frame_start = 1; scene.frame_end = 250; scene.frame_set(1)
scene.render.engine = 'BLENDER_EEVEE_NEXT'
scene.cycles.sampling_pattern = 'TABULATED_SOBOL'
scene.cycles.use_light_tree = False
scene.view_settings.view_transform = 'Filmic'
bpy.context.view_layer.update()

# ---- added for rendering (the .blend has no active camera and no usable light): camera, sun
cam_auto = bpy.data.cameras.new('AutoCamera')
cam_auto.lens = 50.0
cam_auto.sensor_width = 36.0
cam_auto.clip_end = 1000.0
ob_auto_camera = bpy.data.objects.new('AutoCamera', cam_auto)
scene.collection.objects.link(ob_auto_camera)
ob_auto_camera.location = (3.50646, -4.89427, 3.08339)
ob_auto_camera.rotation_euler = (1.09748, -7.21219e-08, 0.694738)
scene.camera = ob_auto_camera
light_auto_sun = bpy.data.lights.new('AutoSun', 'SUN')
light_auto_sun.energy = 3.0
light_auto_sun.angle = 0.0523599
ob_auto_sun = bpy.data.objects.new('AutoSun', light_auto_sun)
scene.collection.objects.link(ob_auto_sun)
ob_auto_sun.rotation_euler = (0.872665, 0.174533, 0.523599)
bpy.context.view_layer.update()
